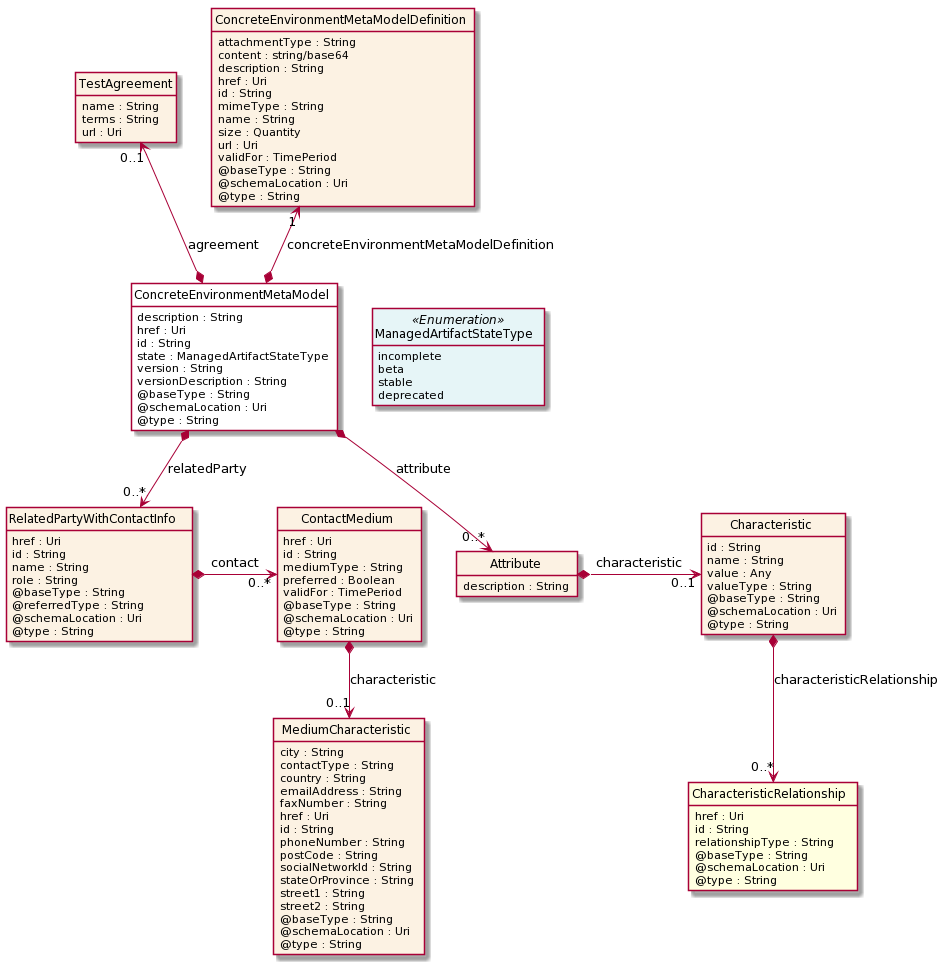

The diagram above was rendered by PlantUML. Its source (embedded in the PNG):
@startuml
hide circle
hide methods
hide stereotype
show <<Enumeration>> stereotype
skinparam class {
   BackgroundColor<<Enumeration>> #E6F5F7
   BackgroundColor<<Ref>> #FFFFE0
   BackgroundColor<<Pivot>> #FFFFFFF
   BackgroundColor #FCF2E3
}

class ConcreteEnvironmentMetaModel  <<Pivot>> {
    description : String
    href : Uri
    id : String
    state : ManagedArtifactStateType
    version : String
    versionDescription : String
    @baseType : String
    @schemaLocation : Uri
    @type : String
}

class ManagedArtifactStateType <<Enumeration>> {
    incomplete
    beta
    stable
    deprecated
}

class TestAgreement  {
    name : String
    terms : String
    url : Uri
}

class ConcreteEnvironmentMetaModelDefinition  {
    attachmentType : String
    content : string/base64
    description : String
    href : Uri
    id : String
    mimeType : String
    name : String
    size : Quantity
    url : Uri
    validFor : TimePeriod
    @baseType : String
    @schemaLocation : Uri
    @type : String
}

class RelatedPartyWithContactInfo  {
    href : Uri
    id : String
    name : String
    role : String
    @baseType : String
    @referredType : String
    @schemaLocation : Uri
    @type : String
}

class ContactMedium  {
    href : Uri
    id : String
    mediumType : String
    preferred : Boolean
    validFor : TimePeriod
    @baseType : String
    @schemaLocation : Uri
    @type : String
}

class MediumCharacteristic  {
    city : String
    contactType : String
    country : String
    emailAddress : String
    faxNumber : String
    href : Uri
    id : String
    phoneNumber : String
    postCode : String
    socialNetworkId : String
    stateOrProvince : String
    street1 : String
    street2 : String
    @baseType : String
    @schemaLocation : Uri
    @type : String
}

class Attribute  {
    description : String
}

class Characteristic  {
    id : String
    name : String
    value : Any
    valueType : String
    @baseType : String
    @schemaLocation : Uri
    @type : String
}

class CharacteristicRelationship  <<Ref>> {
    href : Uri
    id : String
    relationshipType : String
    @baseType : String
    @schemaLocation : Uri
    @type : String
}

ConcreteEnvironmentMetaModel -right[hidden]-> ManagedArtifactStateType

TestAgreement "0..1" <--* ConcreteEnvironmentMetaModel : agreement

ConcreteEnvironmentMetaModelDefinition "1" <--* ConcreteEnvironmentMetaModel : concreteEnvironmentMetaModelDefinition

ConcreteEnvironmentMetaModel *-->  "0..*" Attribute : attribute

ConcreteEnvironmentMetaModel *-->  "0..*" RelatedPartyWithContactInfo : relatedParty

RelatedPartyWithContactInfo *-right-> "0..*" ContactMedium : contact

ContactMedium *-->  "0..1" MediumCharacteristic : characteristic

Attribute *-right-> "0..1" Characteristic : characteristic

Characteristic *-->  "0..*" CharacteristicRelationship : characteristicRelationship

@enduml